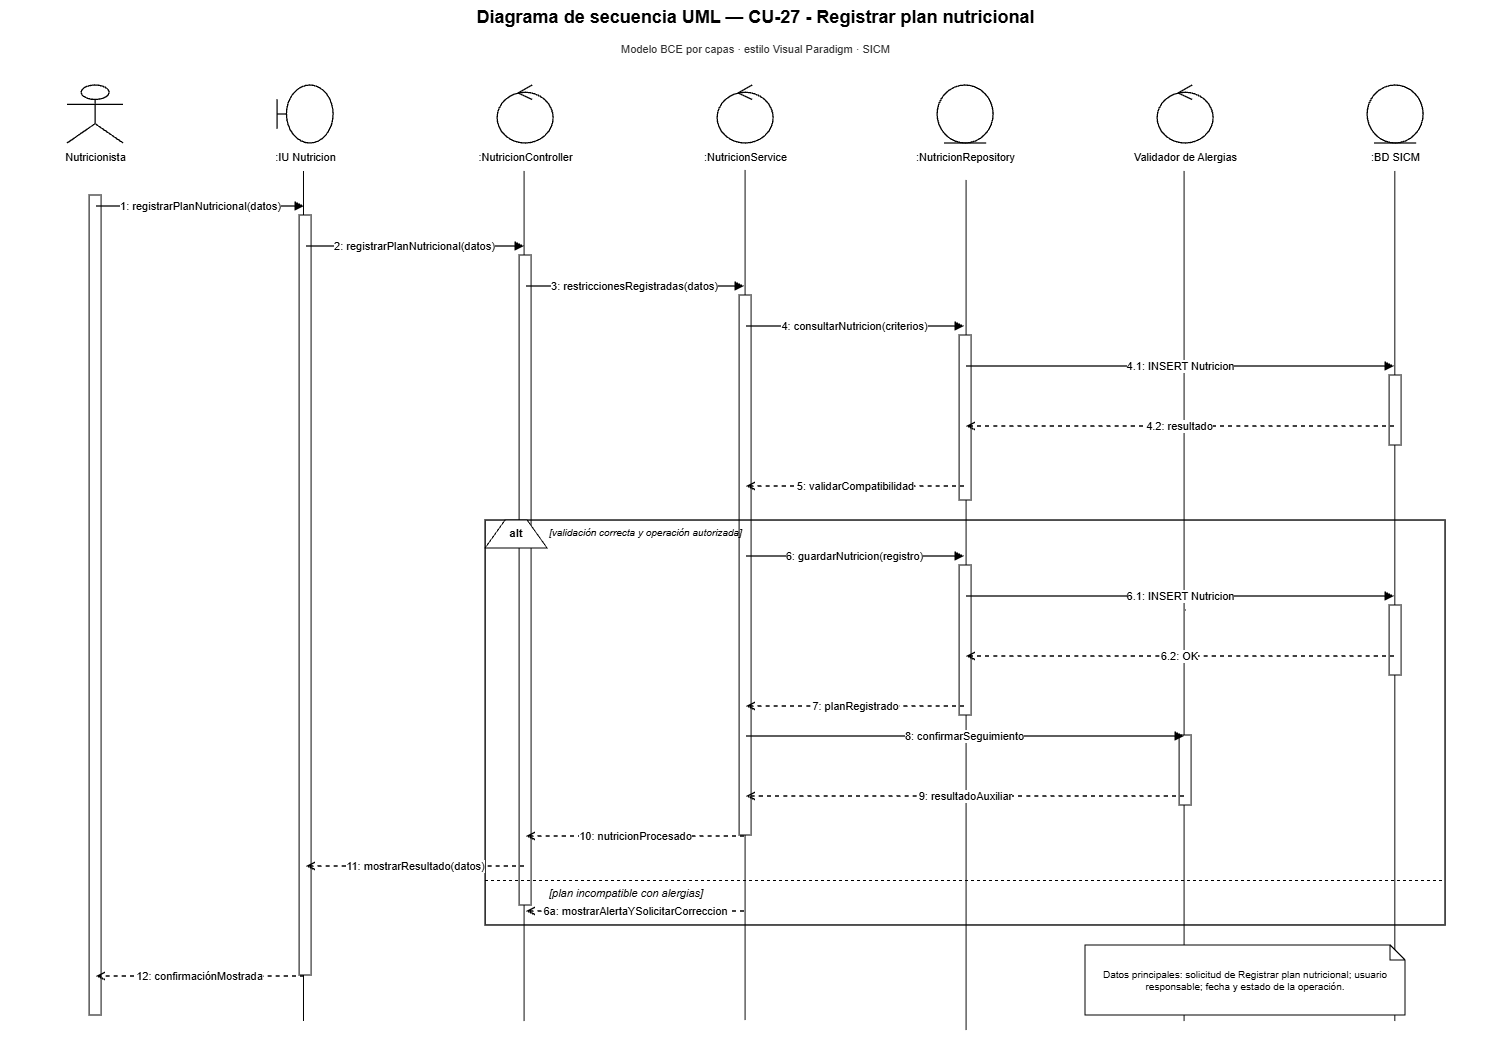

The diagram above was exported from draw.io. Its source (the exported page's mxGraphModel, read from the mxfile embedded in the PNG):
<mxGraphModel dx="3520" dy="1061" grid="1" gridSize="10" guides="1" tooltips="1" connect="1" arrows="1" fold="1" page="1" pageScale="1" pageWidth="1500" pageHeight="1180" math="0" shadow="0">
  <root>
    <mxCell id="0" />
    <mxCell id="1" parent="0" />
    <mxCell id="I4BwDENKwECH3EO1ompw-6" edge="1" parent="1" style="endArrow=none;html=1;rounded=0;edgeStyle=orthogonalEdgeStyle;entryX=0.5;entryY=1;entryDx=0;entryDy=0;" value="">
      <mxGeometry height="50" relative="1" width="50" as="geometry">
        <mxPoint x="1389.7" y="1041" as="sourcePoint" />
        <mxPoint x="1389.7" y="191" as="targetPoint" />
      </mxGeometry>
    </mxCell>
    <mxCell id="I4BwDENKwECH3EO1ompw-5" edge="1" parent="1" style="endArrow=none;html=1;rounded=0;edgeStyle=orthogonalEdgeStyle;entryX=0.5;entryY=1;entryDx=0;entryDy=0;" value="">
      <mxGeometry height="50" relative="1" width="50" as="geometry">
        <mxPoint x="1179" y="1041" as="sourcePoint" />
        <mxPoint x="1179" y="191" as="targetPoint" />
      </mxGeometry>
    </mxCell>
    <mxCell id="I4BwDENKwECH3EO1ompw-4" edge="1" parent="1" style="endArrow=none;html=1;rounded=0;edgeStyle=orthogonalEdgeStyle;entryX=0.5;entryY=1;entryDx=0;entryDy=0;" value="">
      <mxGeometry height="50" relative="1" width="50" as="geometry">
        <mxPoint x="961" y="1050" as="sourcePoint" />
        <mxPoint x="961" y="200" as="targetPoint" />
      </mxGeometry>
    </mxCell>
    <mxCell id="I4BwDENKwECH3EO1ompw-3" edge="1" parent="1" style="endArrow=none;html=1;rounded=0;edgeStyle=orthogonalEdgeStyle;entryX=0.5;entryY=1;entryDx=0;entryDy=0;" value="">
      <mxGeometry height="50" relative="1" width="50" as="geometry">
        <mxPoint x="740" y="1040" as="sourcePoint" />
        <mxPoint x="740" y="190" as="targetPoint" />
      </mxGeometry>
    </mxCell>
    <mxCell id="I4BwDENKwECH3EO1ompw-2" edge="1" parent="1" style="endArrow=none;html=1;rounded=0;edgeStyle=orthogonalEdgeStyle;entryX=0.5;entryY=1;entryDx=0;entryDy=0;" value="">
      <mxGeometry height="50" relative="1" width="50" as="geometry">
        <mxPoint x="519" y="1041" as="sourcePoint" />
        <mxPoint x="519" y="191" as="targetPoint" />
      </mxGeometry>
    </mxCell>
    <mxCell id="I4BwDENKwECH3EO1ompw-1" edge="1" parent="1" style="endArrow=none;html=1;rounded=0;edgeStyle=orthogonalEdgeStyle;entryX=0.5;entryY=1;entryDx=0;entryDy=0;" value="">
      <mxGeometry height="50" relative="1" width="50" as="geometry">
        <mxPoint x="298.39" y="1041" as="sourcePoint" />
        <mxPoint x="298.39" y="191" as="targetPoint" />
      </mxGeometry>
    </mxCell>
    <mxCell id="title" parent="1" style="text;html=1;strokeColor=none;fillColor=none;align=center;fontStyle=1;fontSize=18;fontColor=#000000;" value="Diagrama de secuencia UML — CU-27 - Registrar plan nutricional" vertex="1">
      <mxGeometry height="36" width="1260" x="120" y="20" as="geometry" />
    </mxCell>
    <mxCell id="subtitle" parent="1" style="text;html=1;strokeColor=none;fillColor=none;align=center;fontSize=11;fontColor=#333333;" value="Modelo BCE por capas · estilo Visual Paradigm · SICM" vertex="1">
      <mxGeometry height="24" width="980" x="260" y="56" as="geometry" />
    </mxCell>
    <mxCell id="p0" parent="1" style="shape=umlActor;html=1;fillColor=#ffffff;strokeColor=#000000;strokeWidth=1.3;fontColor=#000000;" value="" vertex="1">
      <mxGeometry height="58" width="56" x="62" y="105" as="geometry" />
    </mxCell>
    <mxCell id="n0" parent="1" style="text;html=1;strokeColor=none;fillColor=none;align=center;fontSize=11;fontColor=#000000;" value="Nutricionista" vertex="1">
      <mxGeometry height="26" width="190" x="-5" y="164" as="geometry" />
    </mxCell>
    <mxCell id="life0" parent="1" style="shape=line;html=1;strokeColor=#000000;strokeWidth=1;dashed=1;dashPattern=6 4;" value="" vertex="1">
      <mxGeometry height="880" width="1" x="90" y="190" as="geometry" />
    </mxCell>
    <mxCell id="p1" parent="1" style="shape=umlBoundary;html=1;fillColor=#ffffff;strokeColor=#000000;strokeWidth=1.3;fontColor=#000000;" value="" vertex="1">
      <mxGeometry height="58" width="56" x="272" y="105" as="geometry" />
    </mxCell>
    <mxCell id="n1" parent="1" style="text;html=1;strokeColor=none;fillColor=none;align=center;fontSize=11;fontColor=#000000;" value=":IU Nutricion" vertex="1">
      <mxGeometry height="26" width="190" x="205" y="164" as="geometry" />
    </mxCell>
    <mxCell id="life1" parent="1" style="shape=line;html=1;strokeColor=#000000;strokeWidth=1;dashed=1;dashPattern=6 4;" value="" vertex="1">
      <mxGeometry height="880" width="1" x="300" y="190" as="geometry" />
    </mxCell>
    <mxCell id="p2" parent="1" style="shape=umlControl;html=1;fillColor=#ffffff;strokeColor=#000000;strokeWidth=1.3;fontColor=#000000;" value="" vertex="1">
      <mxGeometry height="58" width="56" x="492" y="105" as="geometry" />
    </mxCell>
    <mxCell id="n2" parent="1" style="text;html=1;strokeColor=none;fillColor=none;align=center;fontSize=11;fontColor=#000000;" value=":NutricionController" vertex="1">
      <mxGeometry height="26" width="190" x="425" y="164" as="geometry" />
    </mxCell>
    <mxCell id="life2" parent="1" style="shape=line;html=1;strokeColor=#000000;strokeWidth=1;dashed=1;dashPattern=6 4;" value="" vertex="1">
      <mxGeometry height="880" width="1" x="520" y="190" as="geometry" />
    </mxCell>
    <mxCell id="p3" parent="1" style="shape=umlControl;html=1;fillColor=#ffffff;strokeColor=#000000;strokeWidth=1.3;fontColor=#000000;" value="" vertex="1">
      <mxGeometry height="58" width="56" x="712" y="105" as="geometry" />
    </mxCell>
    <mxCell id="n3" parent="1" style="text;html=1;strokeColor=none;fillColor=none;align=center;fontSize=11;fontColor=#000000;" value=":NutricionService" vertex="1">
      <mxGeometry height="26" width="190" x="645" y="164" as="geometry" />
    </mxCell>
    <mxCell id="life3" parent="1" style="shape=line;html=1;strokeColor=#000000;strokeWidth=1;dashed=1;dashPattern=6 4;" value="" vertex="1">
      <mxGeometry height="880" width="1" x="740" y="190" as="geometry" />
    </mxCell>
    <mxCell id="p4" parent="1" style="shape=umlEntity;html=1;fillColor=#ffffff;strokeColor=#000000;strokeWidth=1.3;fontColor=#000000;" value="" vertex="1">
      <mxGeometry height="58" width="56" x="932" y="105" as="geometry" />
    </mxCell>
    <mxCell id="n4" parent="1" style="text;html=1;strokeColor=none;fillColor=none;align=center;fontSize=11;fontColor=#000000;" value=":NutricionRepository" vertex="1">
      <mxGeometry height="26" width="190" x="865" y="164" as="geometry" />
    </mxCell>
    <mxCell id="life4" parent="1" style="shape=line;html=1;strokeColor=#000000;strokeWidth=1;dashed=1;dashPattern=6 4;" value="" vertex="1">
      <mxGeometry height="880" width="1" x="960" y="190" as="geometry" />
    </mxCell>
    <mxCell id="p5" parent="1" style="shape=umlControl;html=1;fillColor=#ffffff;strokeColor=#000000;strokeWidth=1.3;fontColor=#000000;" value="" vertex="1">
      <mxGeometry height="58" width="56" x="1152" y="105" as="geometry" />
    </mxCell>
    <mxCell id="n5" parent="1" style="text;html=1;strokeColor=none;fillColor=none;align=center;fontSize=11;fontColor=#000000;" value="Validador de Alergias" vertex="1">
      <mxGeometry height="26" width="190" x="1085" y="164" as="geometry" />
    </mxCell>
    <mxCell id="life5" parent="1" style="shape=line;html=1;strokeColor=#000000;strokeWidth=1;dashed=1;dashPattern=6 4;" value="" vertex="1">
      <mxGeometry height="880" width="1" x="1180" y="190" as="geometry" />
    </mxCell>
    <mxCell id="p6" parent="1" style="shape=umlEntity;html=1;fillColor=#ffffff;strokeColor=#000000;strokeWidth=1.3;fontColor=#000000;" value="" vertex="1">
      <mxGeometry height="58" width="56" x="1362" y="105" as="geometry" />
    </mxCell>
    <mxCell id="n6" parent="1" style="text;html=1;strokeColor=none;fillColor=none;align=center;fontSize=11;fontColor=#000000;" value=":BD SICM" vertex="1">
      <mxGeometry height="26" width="190" x="1295" y="164" as="geometry" />
    </mxCell>
    <mxCell id="life6" parent="1" style="shape=line;html=1;strokeColor=#000000;strokeWidth=1;dashed=1;dashPattern=6 4;" value="" vertex="1">
      <mxGeometry height="880" width="1" x="1390" y="190" as="geometry" />
    </mxCell>
    <mxCell id="act0" parent="1" style="rounded=0;html=1;fillColor=#ffffff;strokeColor=#000000;strokeWidth=1;" value="" vertex="1">
      <mxGeometry height="820" width="12" x="84" y="215" as="geometry" />
    </mxCell>
    <mxCell id="act1" parent="1" style="rounded=0;html=1;fillColor=#ffffff;strokeColor=#000000;strokeWidth=1;" value="" vertex="1">
      <mxGeometry height="760" width="12" x="294" y="235" as="geometry" />
    </mxCell>
    <mxCell id="act2" parent="1" style="rounded=0;html=1;fillColor=#ffffff;strokeColor=#000000;strokeWidth=1;" value="" vertex="1">
      <mxGeometry height="650" width="12" x="514" y="275" as="geometry" />
    </mxCell>
    <mxCell id="act3" parent="1" style="rounded=0;html=1;fillColor=#ffffff;strokeColor=#000000;strokeWidth=1;" value="" vertex="1">
      <mxGeometry height="540" width="12" x="734" y="315" as="geometry" />
    </mxCell>
    <mxCell id="act4a" parent="1" style="rounded=0;html=1;fillColor=#ffffff;strokeColor=#000000;strokeWidth=1;" value="" vertex="1">
      <mxGeometry height="165" width="12" x="954" y="355" as="geometry" />
    </mxCell>
    <mxCell id="act6a" parent="1" style="rounded=0;html=1;fillColor=#ffffff;strokeColor=#000000;strokeWidth=1;" value="" vertex="1">
      <mxGeometry height="70" width="12" x="1384" y="395" as="geometry" />
    </mxCell>
    <mxCell id="m1s" parent="1" style="opacity=0;fillOpacity=0;strokeOpacity=0;" value="" vertex="1">
      <mxGeometry height="2" width="2" x="89" y="225" as="geometry" />
    </mxCell>
    <mxCell id="m1t" parent="1" style="opacity=0;fillOpacity=0;strokeOpacity=0;" value="" vertex="1">
      <mxGeometry height="2" width="2" x="299" y="225" as="geometry" />
    </mxCell>
    <mxCell id="m1" edge="1" parent="1" source="m1s" style="edgeStyle=orthogonalEdgeStyle;rounded=0;html=1;strokeColor=#000000;strokeWidth=1.35;endArrow=block;endFill=1;dashed=0;fontColor=#000000;fontSize=11;labelBackgroundColor=#ffffff;" target="m1t" value="1: registrarPlanNutricional(datos)">
      <mxGeometry relative="1" as="geometry" />
    </mxCell>
    <mxCell id="m2s" parent="1" style="opacity=0;fillOpacity=0;strokeOpacity=0;" value="" vertex="1">
      <mxGeometry height="2" width="2" x="299" y="265" as="geometry" />
    </mxCell>
    <mxCell id="m2t" parent="1" style="opacity=0;fillOpacity=0;strokeOpacity=0;" value="" vertex="1">
      <mxGeometry height="2" width="2" x="519" y="265" as="geometry" />
    </mxCell>
    <mxCell id="m2" edge="1" parent="1" source="m2s" style="edgeStyle=orthogonalEdgeStyle;rounded=0;html=1;strokeColor=#000000;strokeWidth=1.35;endArrow=block;endFill=1;dashed=0;fontColor=#000000;fontSize=11;labelBackgroundColor=#ffffff;" target="m2t" value="2: registrarPlanNutricional(datos)">
      <mxGeometry relative="1" as="geometry" />
    </mxCell>
    <mxCell id="m3s" parent="1" style="opacity=0;fillOpacity=0;strokeOpacity=0;" value="" vertex="1">
      <mxGeometry height="2" width="2" x="519" y="305" as="geometry" />
    </mxCell>
    <mxCell id="m3t" parent="1" style="opacity=0;fillOpacity=0;strokeOpacity=0;" value="" vertex="1">
      <mxGeometry height="2" width="2" x="739" y="305" as="geometry" />
    </mxCell>
    <mxCell id="m3" edge="1" parent="1" source="m3s" style="edgeStyle=orthogonalEdgeStyle;rounded=0;html=1;strokeColor=#000000;strokeWidth=1.35;endArrow=block;endFill=1;dashed=0;fontColor=#000000;fontSize=11;labelBackgroundColor=#ffffff;" target="m3t" value="3: restriccionesRegistradas(datos)">
      <mxGeometry relative="1" as="geometry" />
    </mxCell>
    <mxCell id="m4s" parent="1" style="opacity=0;fillOpacity=0;strokeOpacity=0;" value="" vertex="1">
      <mxGeometry height="2" width="2" x="739" y="345" as="geometry" />
    </mxCell>
    <mxCell id="m4t" parent="1" style="opacity=0;fillOpacity=0;strokeOpacity=0;" value="" vertex="1">
      <mxGeometry height="2" width="2" x="959" y="345" as="geometry" />
    </mxCell>
    <mxCell id="m4" edge="1" parent="1" source="m4s" style="edgeStyle=orthogonalEdgeStyle;rounded=0;html=1;strokeColor=#000000;strokeWidth=1.35;endArrow=block;endFill=1;dashed=0;fontColor=#000000;fontSize=11;labelBackgroundColor=#ffffff;" target="m4t" value="4: consultarNutricion(criterios)">
      <mxGeometry relative="1" as="geometry" />
    </mxCell>
    <mxCell id="m41s" parent="1" style="opacity=0;fillOpacity=0;strokeOpacity=0;" value="" vertex="1">
      <mxGeometry height="2" width="2" x="959" y="385" as="geometry" />
    </mxCell>
    <mxCell id="m41t" parent="1" style="opacity=0;fillOpacity=0;strokeOpacity=0;" value="" vertex="1">
      <mxGeometry height="2" width="2" x="1389" y="385" as="geometry" />
    </mxCell>
    <mxCell id="m41" edge="1" parent="1" source="m41s" style="edgeStyle=orthogonalEdgeStyle;rounded=0;html=1;strokeColor=#000000;strokeWidth=1.35;endArrow=block;endFill=1;dashed=0;fontColor=#000000;fontSize=11;labelBackgroundColor=#ffffff;" target="m41t" value="4.1: INSERT Nutricion">
      <mxGeometry relative="1" as="geometry" />
    </mxCell>
    <mxCell id="m42s" parent="1" style="opacity=0;fillOpacity=0;strokeOpacity=0;" value="" vertex="1">
      <mxGeometry height="2" width="2" x="1389" y="445" as="geometry" />
    </mxCell>
    <mxCell id="m42t" parent="1" style="opacity=0;fillOpacity=0;strokeOpacity=0;" value="" vertex="1">
      <mxGeometry height="2" width="2" x="959" y="445" as="geometry" />
    </mxCell>
    <mxCell id="m42" edge="1" parent="1" source="m42s" style="edgeStyle=orthogonalEdgeStyle;rounded=0;html=1;strokeColor=#000000;strokeWidth=1.35;endArrow=open;endFill=0;dashed=1;fontColor=#000000;fontSize=11;labelBackgroundColor=#ffffff;" target="m42t" value="4.2: resultado">
      <mxGeometry relative="1" as="geometry" />
    </mxCell>
    <mxCell id="m5s" parent="1" style="opacity=0;fillOpacity=0;strokeOpacity=0;" value="" vertex="1">
      <mxGeometry height="2" width="2" x="959" y="505" as="geometry" />
    </mxCell>
    <mxCell id="m5t" parent="1" style="opacity=0;fillOpacity=0;strokeOpacity=0;" value="" vertex="1">
      <mxGeometry height="2" width="2" x="739" y="505" as="geometry" />
    </mxCell>
    <mxCell id="m5" edge="1" parent="1" source="m5s" style="edgeStyle=orthogonalEdgeStyle;rounded=0;html=1;strokeColor=#000000;strokeWidth=1.35;endArrow=open;endFill=0;dashed=1;fontColor=#000000;fontSize=11;labelBackgroundColor=#ffffff;" target="m5t" value="5: validarCompatibilidad">
      <mxGeometry relative="1" as="geometry" />
    </mxCell>
    <mxCell id="alt" parent="1" style="rounded=0;html=1;fillColor=none;strokeColor=#000000;strokeWidth=1.4;" value="" vertex="1">
      <mxGeometry height="405" width="960" x="480" y="540" as="geometry" />
    </mxCell>
    <mxCell id="altTab" parent="1" style="shape=trapezoid;perimeter=trapezoidPerimeter;fixedSize=1;direction=east;whiteSpace=wrap;html=1;fillColor=#ffffff;strokeColor=#000000;fontStyle=1;fontSize=11;" value="alt" vertex="1">
      <mxGeometry height="28" width="62" x="480" y="540" as="geometry" />
    </mxCell>
    <mxCell id="okGuard" parent="1" style="text;html=1;strokeColor=none;fillColor=none;align=left;fontStyle=2;fontSize=10;" value="[validación correcta y operación autorizada]" vertex="1">
      <mxGeometry height="22" width="390" x="542" y="540" as="geometry" />
    </mxCell>
    <mxCell id="act4b" parent="1" style="rounded=0;html=1;fillColor=#ffffff;strokeColor=#000000;strokeWidth=1;" value="" vertex="1">
      <mxGeometry height="150" width="12" x="954" y="585" as="geometry" />
    </mxCell>
    <mxCell id="act6b" parent="1" style="rounded=0;html=1;fillColor=#ffffff;strokeColor=#000000;strokeWidth=1;" value="" vertex="1">
      <mxGeometry height="70" width="12" x="1384" y="625" as="geometry" />
    </mxCell>
    <mxCell id="m6s" parent="1" style="opacity=0;fillOpacity=0;strokeOpacity=0;" value="" vertex="1">
      <mxGeometry height="2" width="2" x="739" y="575" as="geometry" />
    </mxCell>
    <mxCell id="m6t" parent="1" style="opacity=0;fillOpacity=0;strokeOpacity=0;" value="" vertex="1">
      <mxGeometry height="2" width="2" x="959" y="575" as="geometry" />
    </mxCell>
    <mxCell id="m6" edge="1" parent="1" source="m6s" style="edgeStyle=orthogonalEdgeStyle;rounded=0;html=1;strokeColor=#000000;strokeWidth=1.35;endArrow=block;endFill=1;dashed=0;fontColor=#000000;fontSize=11;labelBackgroundColor=#ffffff;" target="m6t" value="6: guardarNutricion(registro)">
      <mxGeometry relative="1" as="geometry" />
    </mxCell>
    <mxCell id="m61s" parent="1" style="opacity=0;fillOpacity=0;strokeOpacity=0;" value="" vertex="1">
      <mxGeometry height="2" width="2" x="959" y="615" as="geometry" />
    </mxCell>
    <mxCell id="m61t" parent="1" style="opacity=0;fillOpacity=0;strokeOpacity=0;" value="" vertex="1">
      <mxGeometry height="2" width="2" x="1389" y="615" as="geometry" />
    </mxCell>
    <mxCell id="m61" edge="1" parent="1" source="m61s" style="edgeStyle=orthogonalEdgeStyle;rounded=0;html=1;strokeColor=#000000;strokeWidth=1.35;endArrow=block;endFill=1;dashed=0;fontColor=#000000;fontSize=11;labelBackgroundColor=#ffffff;" target="m61t" value="6.1: INSERT Nutricion">
      <mxGeometry relative="1" as="geometry" />
    </mxCell>
    <mxCell id="m62s" parent="1" style="opacity=0;fillOpacity=0;strokeOpacity=0;" value="" vertex="1">
      <mxGeometry height="2" width="2" x="1389" y="675" as="geometry" />
    </mxCell>
    <mxCell id="m62t" parent="1" style="opacity=0;fillOpacity=0;strokeOpacity=0;" value="" vertex="1">
      <mxGeometry height="2" width="2" x="959" y="675" as="geometry" />
    </mxCell>
    <mxCell id="m62" edge="1" parent="1" source="m62s" style="edgeStyle=orthogonalEdgeStyle;rounded=0;html=1;strokeColor=#000000;strokeWidth=1.35;endArrow=open;endFill=0;dashed=1;fontColor=#000000;fontSize=11;labelBackgroundColor=#ffffff;" target="m62t" value="6.2: OK">
      <mxGeometry relative="1" as="geometry" />
    </mxCell>
    <mxCell id="m7s" parent="1" style="opacity=0;fillOpacity=0;strokeOpacity=0;" value="" vertex="1">
      <mxGeometry height="2" width="2" x="959" y="725" as="geometry" />
    </mxCell>
    <mxCell id="m7t" parent="1" style="opacity=0;fillOpacity=0;strokeOpacity=0;" value="" vertex="1">
      <mxGeometry height="2" width="2" x="739" y="725" as="geometry" />
    </mxCell>
    <mxCell id="m7" edge="1" parent="1" source="m7s" style="edgeStyle=orthogonalEdgeStyle;rounded=0;html=1;strokeColor=#000000;strokeWidth=1.35;endArrow=open;endFill=0;dashed=1;fontColor=#000000;fontSize=11;labelBackgroundColor=#ffffff;" target="m7t" value="7: planRegistrado">
      <mxGeometry relative="1" as="geometry" />
    </mxCell>
    <mxCell id="act5" parent="1" style="rounded=0;html=1;fillColor=#ffffff;strokeColor=#000000;strokeWidth=1;" value="" vertex="1">
      <mxGeometry height="70" width="12" x="1174" y="755" as="geometry" />
    </mxCell>
    <mxCell id="m8s" parent="1" style="opacity=0;fillOpacity=0;strokeOpacity=0;" value="" vertex="1">
      <mxGeometry height="2" width="2" x="739" y="755" as="geometry" />
    </mxCell>
    <mxCell id="m8t" parent="1" style="opacity=0;fillOpacity=0;strokeOpacity=0;" value="" vertex="1">
      <mxGeometry height="2" width="2" x="1179" y="755" as="geometry" />
    </mxCell>
    <mxCell id="m8" edge="1" parent="1" source="m8s" style="edgeStyle=orthogonalEdgeStyle;rounded=0;html=1;strokeColor=#000000;strokeWidth=1.35;endArrow=block;endFill=1;dashed=0;fontColor=#000000;fontSize=11;labelBackgroundColor=#ffffff;" target="m8t" value="8: confirmarSeguimiento">
      <mxGeometry relative="1" as="geometry" />
    </mxCell>
    <mxCell id="m9s" parent="1" style="opacity=0;fillOpacity=0;strokeOpacity=0;" value="" vertex="1">
      <mxGeometry height="2" width="2" x="1179" y="815" as="geometry" />
    </mxCell>
    <mxCell id="m9t" parent="1" style="opacity=0;fillOpacity=0;strokeOpacity=0;" value="" vertex="1">
      <mxGeometry height="2" width="2" x="739" y="815" as="geometry" />
    </mxCell>
    <mxCell id="m9" edge="1" parent="1" source="m9s" style="edgeStyle=orthogonalEdgeStyle;rounded=0;html=1;strokeColor=#000000;strokeWidth=1.35;endArrow=open;endFill=0;dashed=1;fontColor=#000000;fontSize=11;labelBackgroundColor=#ffffff;" target="m9t" value="9: resultadoAuxiliar">
      <mxGeometry relative="1" as="geometry" />
    </mxCell>
    <mxCell id="m10s" parent="1" style="opacity=0;fillOpacity=0;strokeOpacity=0;" value="" vertex="1">
      <mxGeometry height="2" width="2" x="739" y="855" as="geometry" />
    </mxCell>
    <mxCell id="m10t" parent="1" style="opacity=0;fillOpacity=0;strokeOpacity=0;" value="" vertex="1">
      <mxGeometry height="2" width="2" x="519" y="855" as="geometry" />
    </mxCell>
    <mxCell id="m10" edge="1" parent="1" source="m10s" style="edgeStyle=orthogonalEdgeStyle;rounded=0;html=1;strokeColor=#000000;strokeWidth=1.35;endArrow=open;endFill=0;dashed=1;fontColor=#000000;fontSize=11;labelBackgroundColor=#ffffff;" target="m10t" value="10: nutricionProcesado">
      <mxGeometry relative="1" as="geometry" />
    </mxCell>
    <mxCell id="m11s" parent="1" style="opacity=0;fillOpacity=0;strokeOpacity=0;" value="" vertex="1">
      <mxGeometry height="2" width="2" x="519" y="885" as="geometry" />
    </mxCell>
    <mxCell id="m11t" parent="1" style="opacity=0;fillOpacity=0;strokeOpacity=0;" value="" vertex="1">
      <mxGeometry height="2" width="2" x="299" y="885" as="geometry" />
    </mxCell>
    <mxCell id="m11" edge="1" parent="1" source="m11s" style="edgeStyle=orthogonalEdgeStyle;rounded=0;html=1;strokeColor=#000000;strokeWidth=1.35;endArrow=open;endFill=0;dashed=1;fontColor=#000000;fontSize=11;labelBackgroundColor=#ffffff;" target="m11t" value="11: mostrarResultado(datos)">
      <mxGeometry relative="1" as="geometry" />
    </mxCell>
    <mxCell id="divider" parent="1" style="shape=line;html=1;strokeColor=#000000;strokeWidth=1;dashed=1;" value="" vertex="1">
      <mxGeometry height="1" width="960" x="480" y="900" as="geometry" />
    </mxCell>
    <mxCell id="failGuard" parent="1" style="text;html=1;strokeColor=none;fillColor=none;align=left;fontStyle=2;fontSize=11;" value="[plan incompatible con alergias]" vertex="1">
      <mxGeometry height="22" width="430" x="542" y="900" as="geometry" />
    </mxCell>
    <mxCell id="mf1s" parent="1" style="opacity=0;fillOpacity=0;strokeOpacity=0;" value="" vertex="1">
      <mxGeometry height="2" width="2" x="739" y="930" as="geometry" />
    </mxCell>
    <mxCell id="mf1t" parent="1" style="opacity=0;fillOpacity=0;strokeOpacity=0;" value="" vertex="1">
      <mxGeometry height="2" width="2" x="519" y="930" as="geometry" />
    </mxCell>
    <mxCell id="mf1" edge="1" parent="1" source="mf1s" style="edgeStyle=orthogonalEdgeStyle;rounded=0;html=1;strokeColor=#000000;strokeWidth=1.35;endArrow=open;endFill=0;dashed=1;fontColor=#000000;fontSize=11;labelBackgroundColor=#ffffff;" target="mf1t" value="6a: mostrarAlertaYSolicitarCorreccion">
      <mxGeometry relative="1" as="geometry" />
    </mxCell>
    <mxCell id="m12s" parent="1" style="opacity=0;fillOpacity=0;strokeOpacity=0;" value="" vertex="1">
      <mxGeometry height="2" width="2" x="299" y="995" as="geometry" />
    </mxCell>
    <mxCell id="m12t" parent="1" style="opacity=0;fillOpacity=0;strokeOpacity=0;" value="" vertex="1">
      <mxGeometry height="2" width="2" x="89" y="995" as="geometry" />
    </mxCell>
    <mxCell id="m12" edge="1" parent="1" source="m12s" style="edgeStyle=orthogonalEdgeStyle;rounded=0;html=1;strokeColor=#000000;strokeWidth=1.35;endArrow=open;endFill=0;dashed=1;fontColor=#000000;fontSize=11;labelBackgroundColor=#ffffff;" target="m12t" value="12: confirmaciónMostrada">
      <mxGeometry relative="1" as="geometry" />
    </mxCell>
    <mxCell id="note" parent="1" style="shape=note;whiteSpace=wrap;html=1;size=15;fillColor=#ffffff;strokeColor=#000000;fontSize=10;fontColor=#000000;" value="Datos principales: solicitud de Registrar plan nutricional; usuario responsable; fecha y estado de la operación." vertex="1">
      <mxGeometry height="70" width="320" x="1080" y="965" as="geometry" />
    </mxCell>
  </root>
</mxGraphModel>